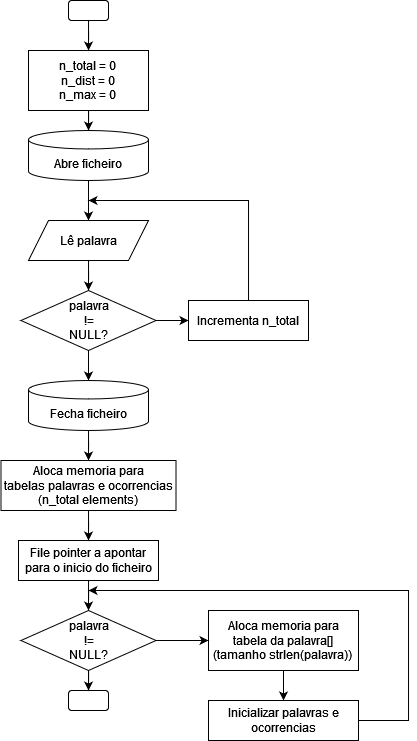

The diagram above was exported from draw.io. Its source (the exported page's mxGraphModel, read from the mxfile embedded in the PNG):
<mxGraphModel dx="813" dy="446" grid="1" gridSize="10" guides="1" tooltips="1" connect="1" arrows="1" fold="1" page="1" pageScale="1" pageWidth="827" pageHeight="1169" background="none" math="0" shadow="0">
  <root>
    <mxCell id="0" />
    <mxCell id="1" parent="0" />
    <mxCell id="WVI_jRvSQZs42i9geZuB-4" style="edgeStyle=orthogonalEdgeStyle;rounded=0;orthogonalLoop=1;jettySize=auto;html=1;" edge="1" parent="1" source="WVI_jRvSQZs42i9geZuB-1" target="WVI_jRvSQZs42i9geZuB-2">
      <mxGeometry relative="1" as="geometry" />
    </mxCell>
    <mxCell id="WVI_jRvSQZs42i9geZuB-1" value="" style="rounded=1;whiteSpace=wrap;html=1;" vertex="1" parent="1">
      <mxGeometry x="380" y="60" width="40" height="20" as="geometry" />
    </mxCell>
    <mxCell id="WVI_jRvSQZs42i9geZuB-6" style="edgeStyle=orthogonalEdgeStyle;rounded=0;orthogonalLoop=1;jettySize=auto;html=1;entryX=0.5;entryY=0;entryDx=0;entryDy=0;entryPerimeter=0;" edge="1" parent="1" source="WVI_jRvSQZs42i9geZuB-2" target="WVI_jRvSQZs42i9geZuB-5">
      <mxGeometry relative="1" as="geometry" />
    </mxCell>
    <mxCell id="WVI_jRvSQZs42i9geZuB-2" value="&lt;div&gt;n_total = 0&lt;/div&gt;&lt;div&gt;n_dist = 0&lt;/div&gt;&lt;div&gt;n_max = 0&lt;br&gt;&lt;/div&gt;" style="rounded=0;whiteSpace=wrap;html=1;" vertex="1" parent="1">
      <mxGeometry x="340" y="110" width="120" height="60" as="geometry" />
    </mxCell>
    <mxCell id="WVI_jRvSQZs42i9geZuB-9" style="edgeStyle=orthogonalEdgeStyle;rounded=0;orthogonalLoop=1;jettySize=auto;html=1;" edge="1" parent="1" source="WVI_jRvSQZs42i9geZuB-5" target="WVI_jRvSQZs42i9geZuB-7">
      <mxGeometry relative="1" as="geometry" />
    </mxCell>
    <mxCell id="WVI_jRvSQZs42i9geZuB-5" value="Abre ficheiro" style="shape=cylinder3;whiteSpace=wrap;html=1;boundedLbl=1;backgroundOutline=1;size=9.241379310344826;" vertex="1" parent="1">
      <mxGeometry x="340" y="190" width="120" height="50" as="geometry" />
    </mxCell>
    <mxCell id="WVI_jRvSQZs42i9geZuB-10" style="edgeStyle=orthogonalEdgeStyle;rounded=0;orthogonalLoop=1;jettySize=auto;html=1;entryX=0.5;entryY=0;entryDx=0;entryDy=0;" edge="1" parent="1" source="WVI_jRvSQZs42i9geZuB-7" target="WVI_jRvSQZs42i9geZuB-8">
      <mxGeometry relative="1" as="geometry" />
    </mxCell>
    <mxCell id="WVI_jRvSQZs42i9geZuB-7" value="Lê palavra" style="shape=parallelogram;perimeter=parallelogramPerimeter;whiteSpace=wrap;html=1;fixedSize=1;" vertex="1" parent="1">
      <mxGeometry x="340" y="280" width="120" height="40" as="geometry" />
    </mxCell>
    <mxCell id="WVI_jRvSQZs42i9geZuB-12" style="edgeStyle=orthogonalEdgeStyle;rounded=0;orthogonalLoop=1;jettySize=auto;html=1;exitX=0.5;exitY=1;exitDx=0;exitDy=0;entryX=0.5;entryY=0;entryDx=0;entryDy=0;entryPerimeter=0;" edge="1" parent="1" source="WVI_jRvSQZs42i9geZuB-8" target="WVI_jRvSQZs42i9geZuB-11">
      <mxGeometry relative="1" as="geometry" />
    </mxCell>
    <mxCell id="WVI_jRvSQZs42i9geZuB-20" style="edgeStyle=orthogonalEdgeStyle;rounded=0;orthogonalLoop=1;jettySize=auto;html=1;exitX=1;exitY=0.5;exitDx=0;exitDy=0;entryX=0;entryY=0.5;entryDx=0;entryDy=0;" edge="1" parent="1" source="WVI_jRvSQZs42i9geZuB-8" target="WVI_jRvSQZs42i9geZuB-19">
      <mxGeometry relative="1" as="geometry" />
    </mxCell>
    <mxCell id="WVI_jRvSQZs42i9geZuB-8" value="&lt;div&gt;palavra&lt;/div&gt;&lt;div&gt;!=&lt;/div&gt;&lt;div&gt;NULL?&lt;br&gt;&lt;/div&gt;" style="rhombus;whiteSpace=wrap;html=1;" vertex="1" parent="1">
      <mxGeometry x="332.5" y="350" width="135" height="60" as="geometry" />
    </mxCell>
    <mxCell id="WVI_jRvSQZs42i9geZuB-32" style="edgeStyle=orthogonalEdgeStyle;rounded=0;orthogonalLoop=1;jettySize=auto;html=1;" edge="1" parent="1" source="WVI_jRvSQZs42i9geZuB-11" target="WVI_jRvSQZs42i9geZuB-31">
      <mxGeometry relative="1" as="geometry" />
    </mxCell>
    <mxCell id="WVI_jRvSQZs42i9geZuB-11" value="Fecha ficheiro" style="shape=cylinder3;whiteSpace=wrap;html=1;boundedLbl=1;backgroundOutline=1;size=9.241379310344826;" vertex="1" parent="1">
      <mxGeometry x="340" y="440" width="120" height="50" as="geometry" />
    </mxCell>
    <mxCell id="WVI_jRvSQZs42i9geZuB-36" style="edgeStyle=orthogonalEdgeStyle;rounded=0;orthogonalLoop=1;jettySize=auto;html=1;entryX=0.5;entryY=0;entryDx=0;entryDy=0;" edge="1" parent="1" source="WVI_jRvSQZs42i9geZuB-15" target="WVI_jRvSQZs42i9geZuB-35">
      <mxGeometry relative="1" as="geometry" />
    </mxCell>
    <mxCell id="WVI_jRvSQZs42i9geZuB-15" value="File pointer a apontar para o inicio do ficheiro" style="rounded=0;whiteSpace=wrap;html=1;" vertex="1" parent="1">
      <mxGeometry x="330" y="600" width="140" height="40" as="geometry" />
    </mxCell>
    <mxCell id="WVI_jRvSQZs42i9geZuB-34" style="edgeStyle=orthogonalEdgeStyle;rounded=0;orthogonalLoop=1;jettySize=auto;html=1;" edge="1" parent="1" source="WVI_jRvSQZs42i9geZuB-19">
      <mxGeometry relative="1" as="geometry">
        <mxPoint x="400" y="260" as="targetPoint" />
        <Array as="points">
          <mxPoint x="560" y="260" />
        </Array>
      </mxGeometry>
    </mxCell>
    <mxCell id="WVI_jRvSQZs42i9geZuB-19" value="&lt;div&gt;Incrementa n_total&lt;/div&gt;" style="rounded=0;whiteSpace=wrap;html=1;" vertex="1" parent="1">
      <mxGeometry x="500" y="360" width="120" height="40" as="geometry" />
    </mxCell>
    <mxCell id="WVI_jRvSQZs42i9geZuB-40" style="edgeStyle=orthogonalEdgeStyle;rounded=0;orthogonalLoop=1;jettySize=auto;html=1;entryX=0.5;entryY=0;entryDx=0;entryDy=0;" edge="1" parent="1" source="WVI_jRvSQZs42i9geZuB-21" target="WVI_jRvSQZs42i9geZuB-38">
      <mxGeometry relative="1" as="geometry" />
    </mxCell>
    <mxCell id="WVI_jRvSQZs42i9geZuB-21" value="&lt;div&gt;Aloca memoria para&lt;/div&gt;&lt;div&gt;tabela da palavra[] (tamanho strlen(palavra))&lt;br&gt;&lt;/div&gt;" style="rounded=0;whiteSpace=wrap;html=1;" vertex="1" parent="1">
      <mxGeometry x="520" y="670" width="150" height="60" as="geometry" />
    </mxCell>
    <mxCell id="WVI_jRvSQZs42i9geZuB-28" value="" style="rounded=1;whiteSpace=wrap;html=1;" vertex="1" parent="1">
      <mxGeometry x="380" y="750" width="40" height="20" as="geometry" />
    </mxCell>
    <mxCell id="WVI_jRvSQZs42i9geZuB-33" style="edgeStyle=orthogonalEdgeStyle;rounded=0;orthogonalLoop=1;jettySize=auto;html=1;entryX=0.5;entryY=0;entryDx=0;entryDy=0;" edge="1" parent="1" source="WVI_jRvSQZs42i9geZuB-31" target="WVI_jRvSQZs42i9geZuB-15">
      <mxGeometry relative="1" as="geometry" />
    </mxCell>
    <mxCell id="WVI_jRvSQZs42i9geZuB-31" value="&lt;div&gt;Aloca memoria para&lt;/div&gt;&lt;div&gt;tabelas palavras e ocorrencias (n_total elements)&lt;br&gt;&lt;/div&gt;" style="rounded=0;whiteSpace=wrap;html=1;" vertex="1" parent="1">
      <mxGeometry x="312.5" y="520" width="175" height="50" as="geometry" />
    </mxCell>
    <mxCell id="WVI_jRvSQZs42i9geZuB-37" style="edgeStyle=orthogonalEdgeStyle;rounded=0;orthogonalLoop=1;jettySize=auto;html=1;entryX=0.5;entryY=0;entryDx=0;entryDy=0;" edge="1" parent="1" source="WVI_jRvSQZs42i9geZuB-35" target="WVI_jRvSQZs42i9geZuB-28">
      <mxGeometry relative="1" as="geometry" />
    </mxCell>
    <mxCell id="WVI_jRvSQZs42i9geZuB-39" style="edgeStyle=orthogonalEdgeStyle;rounded=0;orthogonalLoop=1;jettySize=auto;html=1;exitX=1;exitY=0.5;exitDx=0;exitDy=0;entryX=0;entryY=0.5;entryDx=0;entryDy=0;" edge="1" parent="1" source="WVI_jRvSQZs42i9geZuB-35" target="WVI_jRvSQZs42i9geZuB-21">
      <mxGeometry relative="1" as="geometry" />
    </mxCell>
    <mxCell id="WVI_jRvSQZs42i9geZuB-35" value="&lt;div&gt;palavra&lt;/div&gt;&lt;div&gt;!=&lt;/div&gt;&lt;div&gt;NULL?&lt;br&gt;&lt;/div&gt;" style="rhombus;whiteSpace=wrap;html=1;" vertex="1" parent="1">
      <mxGeometry x="332.5" y="670" width="135" height="60" as="geometry" />
    </mxCell>
    <mxCell id="WVI_jRvSQZs42i9geZuB-41" style="edgeStyle=orthogonalEdgeStyle;rounded=0;orthogonalLoop=1;jettySize=auto;html=1;" edge="1" parent="1" source="WVI_jRvSQZs42i9geZuB-38">
      <mxGeometry relative="1" as="geometry">
        <mxPoint x="400" y="650" as="targetPoint" />
        <Array as="points">
          <mxPoint x="720" y="780" />
          <mxPoint x="720" y="650" />
        </Array>
      </mxGeometry>
    </mxCell>
    <mxCell id="WVI_jRvSQZs42i9geZuB-38" value="Inicializar palavras e ocorrencias" style="rounded=0;whiteSpace=wrap;html=1;" vertex="1" parent="1">
      <mxGeometry x="520" y="760" width="150" height="40" as="geometry" />
    </mxCell>
  </root>
</mxGraphModel>